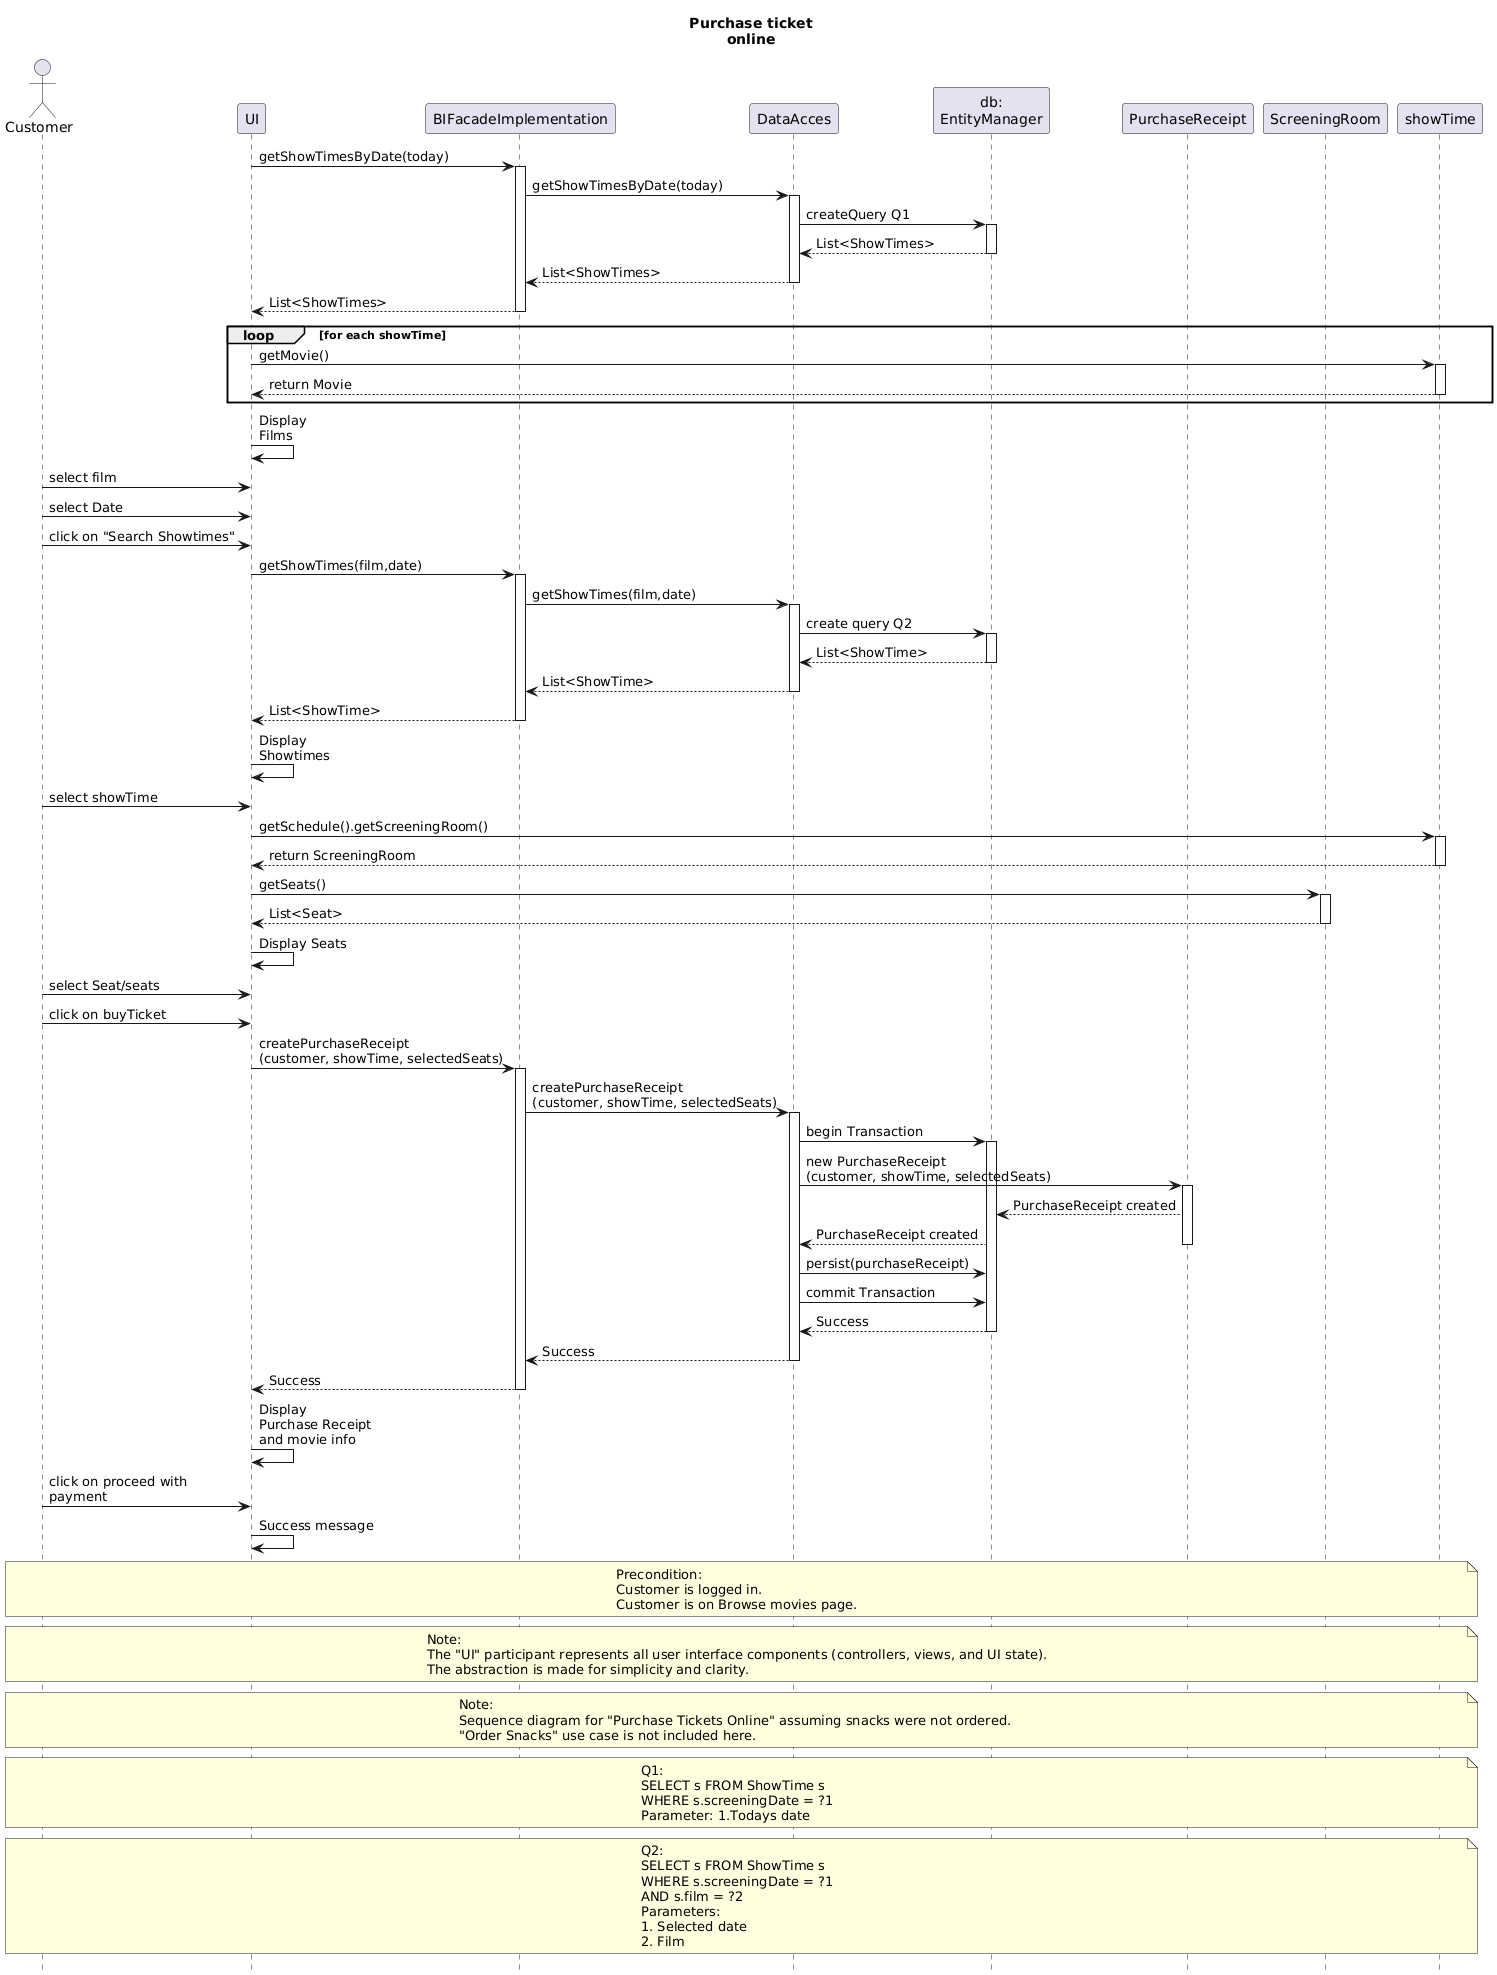

The diagram above was rendered by PlantUML. Its source (embedded in the PNG):
@startuml
title Purchase ticket\nonline
hide footbox

actor Customer
participant UI
participant "BIFacadeImplementation" as BIF
participant "DataAcces" as DA
participant "db:\nEntityManager" as EM
participant "PurchaseReceipt" as PR
participant "ScreeningRoom" as SR
participant "showTime" as ST

UI -> BIF: getShowTimesByDate(today)
activate BIF
BIF -> DA: getShowTimesByDate(today)
activate DA
DA -> EM: createQuery Q1
activate EM
EM --> DA: List<ShowTimes>
deactivate EM
DA --> BIF: List<ShowTimes>
deactivate DA
BIF --> UI: List<ShowTimes>
deactivate BIF

loop for each showTime
  UI -> ST: getMovie()
  activate ST
  ST --> UI: return Movie
  deactivate ST
end loop

UI -> UI: Display\nFilms

Customer -> UI: select film
Customer -> UI: select Date
Customer -> UI: click on "Search Showtimes"

UI -> BIF: getShowTimes(film,date)
activate BIF
BIF -> DA: getShowTimes(film,date)
activate DA
DA -> EM: create query Q2
activate EM
EM --> DA: List<ShowTime>
deactivate EM
DA --> BIF: List<ShowTime>
deactivate DA
BIF --> UI: List<ShowTime>
deactivate BIF

UI -> UI: Display\nShowtimes

Customer -> UI: select showTime
UI -> ST: getSchedule().getScreeningRoom()
activate ST
ST --> UI: return ScreeningRoom
deactivate ST

UI -> SR: getSeats()
activate SR
SR --> UI: List<Seat>
deactivate SR

UI -> UI: Display Seats

Customer -> UI: select Seat/seats
Customer -> UI: click on buyTicket

UI -> BIF: createPurchaseReceipt\n(customer, showTime, selectedSeats)
activate BIF
BIF -> DA: createPurchaseReceipt\n(customer, showTime, selectedSeats)
activate DA
DA -> EM: begin Transaction
activate EM
DA -> PR: new PurchaseReceipt\n(customer, showTime, selectedSeats)
activate PR
PR --> EM: PurchaseReceipt created
EM --> DA: PurchaseReceipt created
deactivate PR

DA -> EM: persist(purchaseReceipt)
DA -> EM: commit Transaction
EM --> DA: Success
deactivate EM

DA --> BIF: Success
deactivate DA
BIF --> UI: Success
deactivate BIF

UI -> UI: Display\nPurchase Receipt\nand movie info
Customer -> UI: click on proceed with\npayment
UI -> UI: Success message

' Notes at the bottom in a line
note across #lightyellow
Precondition:
Customer is logged in.
Customer is on Browse movies page.
end note

note across #lightyellow
Note:
The "UI" participant represents all user interface components (controllers, views, and UI state).
The abstraction is made for simplicity and clarity.
end note

note across #lightyellow
Note:
Sequence diagram for "Purchase Tickets Online" assuming snacks were not ordered. 
"Order Snacks" use case is not included here.
end note

note across #lightyellow
Q1:
SELECT s FROM ShowTime s
WHERE s.screeningDate = ?1
Parameter: 1.Todays date
end note

note across #lightyellow
Q2:
SELECT s FROM ShowTime s
WHERE s.screeningDate = ?1
AND s.film = ?2
Parameters:
1. Selected date
2. Film
end note
@enduml